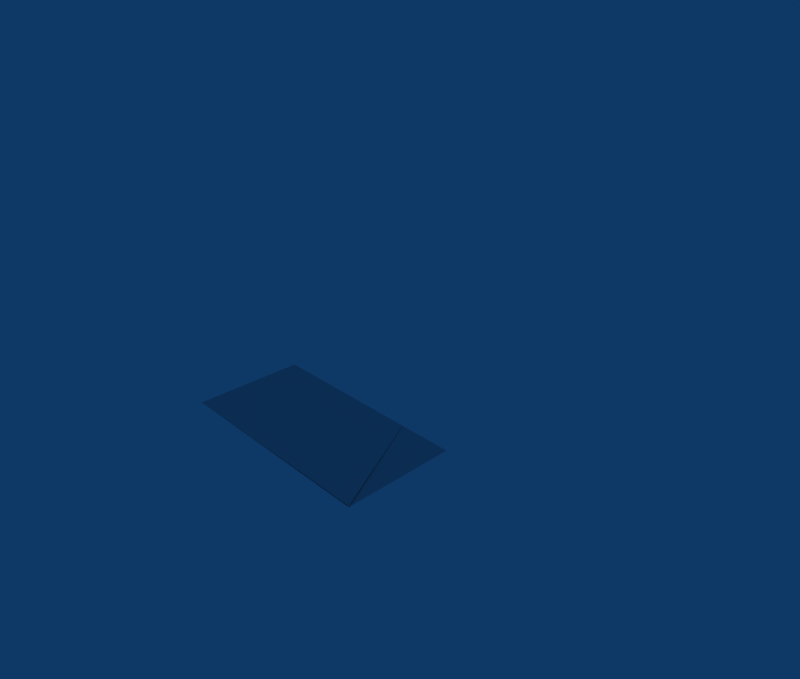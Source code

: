# Source: makeTriTransData.blend  (saved by Blender 2.49.2; exported with 4.5.12 LTS)
import bpy
from mathutils import Matrix  # noqa: F401  (used for matrix-valued properties, if any)

bpy.ops.wm.read_factory_settings(use_empty=True)
scene = bpy.context.scene
scene.name = 'Scene'

# ---- collections
col_collection_1 = bpy.data.collections.new('Collection 1'); scene.collection.children.link(col_collection_1)
col_collection_1.hide_render = True
col_collection_1.hide_viewport = True
col_collection_2 = bpy.data.collections.new('Collection 2'); scene.collection.children.link(col_collection_2)
col_collection_2.hide_render = True
col_collection_2.hide_viewport = True
col_collection_3 = bpy.data.collections.new('Collection 3'); scene.collection.children.link(col_collection_3)
col_collection_3.hide_render = True
col_collection_3.hide_viewport = True
col_collection_4 = bpy.data.collections.new('Collection 4'); scene.collection.children.link(col_collection_4)
col_collection_4.hide_render = True
col_collection_4.hide_viewport = True
col_collection_5 = bpy.data.collections.new('Collection 5'); scene.collection.children.link(col_collection_5)
col_collection_5.hide_render = True
col_collection_5.hide_viewport = True
col_collection_6 = bpy.data.collections.new('Collection 6'); scene.collection.children.link(col_collection_6)
col_collection_7 = bpy.data.collections.new('Collection 7'); scene.collection.children.link(col_collection_7)
col_collection_7.hide_render = True
col_collection_7.hide_viewport = True

# ---- materials (node trees are filled in below, after node groups)
mat_material = bpy.data.materials.new('Material')
mat_material.alpha_threshold = 0.0
mat_material.roughness = 0.5
mat_material.line_color = (0.0, 0.0, 0.0, 1.0)

# ---- material node trees

# ---- world
world_world = bpy.data.worlds.new('World'); scene.world = world_world
world_world.color = (0.05656, 0.2208, 0.4)
world_world.use_sun_shadow = False
world_world.sun_shadow_jitter_overblur = 0.0
world_world.cycles.sampling_method = 'MANUAL'
world_world.cycles.sample_map_resolution = 256

# ---- cameras
cam_camera_001 = bpy.data.cameras.new('Camera.001')
cam_camera_001.passepartout_alpha = 0.2
cam_camera_001.clip_end = 100.0
cam_camera_001.lens = 35.0
cam_camera_001.ortho_scale = 7.314
cam_camera_001.show_passepartout = False
cam_camera_001.show_safe_areas = True
cam_camera_001.dof.focus_distance = 0.0
cam_camera_001.dof.aperture_fstop = 128.0
cam_camera_002 = bpy.data.cameras.new('Camera.002')
cam_camera_002.passepartout_alpha = 0.2
cam_camera_002.clip_end = 100.0
cam_camera_002.lens = 35.0
cam_camera_002.ortho_scale = 7.314
cam_camera_002.show_passepartout = False
cam_camera_002.show_safe_areas = True
cam_camera_002.dof.focus_distance = 0.0
cam_camera_002.dof.aperture_fstop = 128.0
cam_camera_003 = bpy.data.cameras.new('Camera.003')
cam_camera_003.passepartout_alpha = 0.2
cam_camera_003.clip_end = 100.0
cam_camera_003.lens = 35.0
cam_camera_003.ortho_scale = 7.314
cam_camera_003.show_passepartout = False
cam_camera_003.show_safe_areas = True
cam_camera_003.dof.focus_distance = 0.0
cam_camera_003.dof.aperture_fstop = 128.0
cam_camera = bpy.data.cameras.new('Camera')
cam_camera.passepartout_alpha = 0.2
cam_camera.clip_end = 100.0
cam_camera.lens = 35.0
cam_camera.ortho_scale = 7.314
cam_camera.show_passepartout = False
cam_camera.show_safe_areas = True
cam_camera.dof.focus_distance = 0.0
cam_camera.dof.aperture_fstop = 128.0
cam_camera_004 = bpy.data.cameras.new('Camera.004')
cam_camera_004.passepartout_alpha = 0.2
cam_camera_004.clip_end = 100.0
cam_camera_004.lens = 35.0
cam_camera_004.ortho_scale = 7.314
cam_camera_004.show_passepartout = False
cam_camera_004.show_safe_areas = True
cam_camera_004.dof.focus_distance = 0.0
cam_camera_004.dof.aperture_fstop = 128.0
cam_camera_005 = bpy.data.cameras.new('Camera.005')
cam_camera_005.passepartout_alpha = 0.2
cam_camera_005.clip_end = 100.0
cam_camera_005.lens = 35.0
cam_camera_005.ortho_scale = 7.314
cam_camera_005.show_passepartout = False
cam_camera_005.show_safe_areas = True
cam_camera_005.dof.focus_distance = 0.0
cam_camera_005.dof.aperture_fstop = 128.0
cam_camera_006 = bpy.data.cameras.new('Camera.006')
cam_camera_006.passepartout_alpha = 0.2
cam_camera_006.clip_end = 100.0
cam_camera_006.lens = 35.0
cam_camera_006.ortho_scale = 7.314
cam_camera_006.show_passepartout = False
cam_camera_006.show_safe_areas = True
cam_camera_006.dof.focus_distance = 0.0
cam_camera_006.dof.aperture_fstop = 128.0

# ---- meshes
me_plane = bpy.data.meshes.new('Plane')
me_plane.from_pydata([(0.0, 21.0, 0.0), (0.0, -1.0, 0.0), (2.0, -1.0, 0.0), (2.0, 21.0, 0.0), (6.0, 21.0, 0.0), (6.0, -1.0, 0.0), (4.0, -1.0, 0.0), (4.0, 21.0, 0.0), (8.0, 21.0, 0.0), (8.0, -1.0, 0.0), (10.0, -1.0, 0.0), (10.0, 21.0, 0.0), (-2.0, 21.0, 0.0), (-2.0, -1.0, 0.0), (-4.0, -1.0, 0.0), (-4.0, 21.0, 0.0), (-8.0, 21.0, 0.0), (-8.0, -1.0, 0.0), (-6.0, -1.0, 0.0), (-6.0, 21.0, 0.0), (-10.0, 21.0, 0.0), (-10.0, -1.0, 0.0), (-12.0, -1.0, 0.0), (-12.0, 21.0, 0.0), (10.0, 21.0, 0.0), (-12.0, 21.0, 0.0), (-12.0, 19.0, 0.0), (10.0, 19.0, 0.0), (10.0, 15.0, 0.0), (-12.0, 15.0, 0.0), (-12.0, 17.0, 0.0), (10.0, 17.0, 0.0), (10.0, 13.0, 0.0), (-12.0, 13.0, 0.0), (-12.0, 11.0, 0.0), (10.0, 11.0, 0.0), (10.0, -1.0, 0.0), (-12.0, -1.0, 0.0), (-12.0, 1.0, 0.0), (10.0, 1.0, 0.0), (10.0, 5.0, 0.0), (-12.0, 5.0, 0.0), (-12.0, 3.0, 0.0), (10.0, 3.0, 0.0), (10.0, 7.0, 0.0), (-12.0, 7.0, 0.0), (-12.0, 9.0, 0.0), (10.0, 9.0, 0.0)], [(0, 1), (2, 3), (5, 4), (7, 6), (9, 8), (11, 10), (12, 13), (15, 14), (17, 16), (19, 18), (20, 21), (22, 23), (24, 25), (26, 27), (29, 28), (30, 31), (33, 32), (34, 35), (37, 36), (39, 38), (40, 41), (43, 42), (45, 44), (46, 47)], [])
me_plane.use_remesh_preserve_volume = False
me_plane.use_remesh_preserve_attributes = False
me_plane.use_mirror_vertex_groups = False
me_plane.update()
me_cube = bpy.data.meshes.new('Cube')
me_cube.from_pydata([(0.5, 1.0, 0.0), (1.0, -1.0, 0.0), (-1.0, -1.0, 0.0)], [], [(0, 1, 2)])
me_cube.materials.append(mat_material)
me_cube.use_remesh_preserve_volume = False
me_cube.use_remesh_preserve_attributes = False
me_cube.use_mirror_vertex_groups = False
me_cube.update()
me_cube_003 = bpy.data.meshes.new('Cube.003')
me_cube_003.from_pydata([(0.5, 1.0, 0.0), (1.0, -1.0, 0.0), (-1.0, -1.0, 0.0)], [], [(0, 1, 2)])
me_cube_003.materials.append(mat_material)
me_cube_003.use_remesh_preserve_volume = False
me_cube_003.use_remesh_preserve_attributes = False
me_cube_003.use_mirror_vertex_groups = False
me_cube_003.update()
me_plane_001 = bpy.data.meshes.new('Plane.001')
me_plane_001.from_pydata([(0.0, 21.0, 0.0), (0.0, -1.0, 0.0), (2.0, -1.0, 0.0), (2.0, 21.0, 0.0), (6.0, 21.0, 0.0), (6.0, -1.0, 0.0), (4.0, -1.0, 0.0), (4.0, 21.0, 0.0), (8.0, 21.0, 0.0), (8.0, -1.0, 0.0), (10.0, -1.0, 0.0), (10.0, 21.0, 0.0), (-2.0, 21.0, 0.0), (-2.0, -1.0, 0.0), (-4.0, -1.0, 0.0), (-4.0, 21.0, 0.0), (-8.0, 21.0, 0.0), (-8.0, -1.0, 0.0), (-6.0, -1.0, 0.0), (-6.0, 21.0, 0.0), (-10.0, 21.0, 0.0), (-10.0, -1.0, 0.0), (-12.0, -1.0, 0.0), (-12.0, 21.0, 0.0), (10.0, 21.0, 0.0), (-12.0, 21.0, 0.0), (-12.0, 19.0, 0.0), (10.0, 19.0, 0.0), (10.0, 15.0, 0.0), (-12.0, 15.0, 0.0), (-12.0, 17.0, 0.0), (10.0, 17.0, 0.0), (10.0, 13.0, 0.0), (-12.0, 13.0, 0.0), (-12.0, 11.0, 0.0), (10.0, 11.0, 0.0), (10.0, -1.0, 0.0), (-12.0, -1.0, 0.0), (-12.0, 1.0, 0.0), (10.0, 1.0, 0.0), (10.0, 5.0, 0.0), (-12.0, 5.0, 0.0), (-12.0, 3.0, 0.0), (10.0, 3.0, 0.0), (10.0, 7.0, 0.0), (-12.0, 7.0, 0.0), (-12.0, 9.0, 0.0), (10.0, 9.0, 0.0)], [(0, 1), (2, 3), (5, 4), (7, 6), (9, 8), (11, 10), (12, 13), (15, 14), (17, 16), (19, 18), (20, 21), (22, 23), (24, 25), (26, 27), (29, 28), (30, 31), (33, 32), (34, 35), (37, 36), (39, 38), (40, 41), (43, 42), (45, 44), (46, 47)], [])
me_plane_001.use_remesh_preserve_volume = False
me_plane_001.use_remesh_preserve_attributes = False
me_plane_001.use_mirror_vertex_groups = False
me_plane_001.update()
me_cube_004 = bpy.data.meshes.new('Cube.004')
me_cube_004.from_pydata([(0.5, 1.0, 0.0), (1.0, -1.0, 0.0), (-1.0, -1.0, 0.0)], [], [(0, 1, 2)])
me_cube_004.materials.append(mat_material)
me_cube_004.use_remesh_preserve_volume = False
me_cube_004.use_remesh_preserve_attributes = False
me_cube_004.use_mirror_vertex_groups = False
me_cube_004.update()
me_plane_002 = bpy.data.meshes.new('Plane.002')
me_plane_002.from_pydata([(0.0, 21.0, 0.0), (0.0, -1.0, 0.0), (2.0, -1.0, 0.0), (2.0, 21.0, 0.0), (6.0, 21.0, 0.0), (6.0, -1.0, 0.0), (4.0, -1.0, 0.0), (4.0, 21.0, 0.0), (8.0, 21.0, 0.0), (8.0, -1.0, 0.0), (10.0, -1.0, 0.0), (10.0, 21.0, 0.0), (-2.0, 21.0, 0.0), (-2.0, -1.0, 0.0), (-4.0, -1.0, 0.0), (-4.0, 21.0, 0.0), (-8.0, 21.0, 0.0), (-8.0, -1.0, 0.0), (-6.0, -1.0, 0.0), (-6.0, 21.0, 0.0), (-10.0, 21.0, 0.0), (-10.0, -1.0, 0.0), (-12.0, -1.0, 0.0), (-12.0, 21.0, 0.0), (10.0, 21.0, 0.0), (-12.0, 21.0, 0.0), (-12.0, 19.0, 0.0), (10.0, 19.0, 0.0), (10.0, 15.0, 0.0), (-12.0, 15.0, 0.0), (-12.0, 17.0, 0.0), (10.0, 17.0, 0.0), (10.0, 13.0, 0.0), (-12.0, 13.0, 0.0), (-12.0, 11.0, 0.0), (10.0, 11.0, 0.0), (10.0, -1.0, 0.0), (-12.0, -1.0, 0.0), (-12.0, 1.0, 0.0), (10.0, 1.0, 0.0), (10.0, 5.0, 0.0), (-12.0, 5.0, 0.0), (-12.0, 3.0, 0.0), (10.0, 3.0, 0.0), (10.0, 7.0, 0.0), (-12.0, 7.0, 0.0), (-12.0, 9.0, 0.0), (10.0, 9.0, 0.0)], [(0, 1), (2, 3), (5, 4), (7, 6), (9, 8), (11, 10), (12, 13), (15, 14), (17, 16), (19, 18), (20, 21), (22, 23), (24, 25), (26, 27), (29, 28), (30, 31), (33, 32), (34, 35), (37, 36), (39, 38), (40, 41), (43, 42), (45, 44), (46, 47)], [])
me_plane_002.use_remesh_preserve_volume = False
me_plane_002.use_remesh_preserve_attributes = False
me_plane_002.use_mirror_vertex_groups = False
me_plane_002.update()
me_plane_003 = bpy.data.meshes.new('Plane.003')
me_plane_003.from_pydata([(0.0, 21.0, 0.0), (0.0, -1.0, 0.0), (2.0, -1.0, 0.0), (2.0, 21.0, 0.0), (6.0, 21.0, 0.0), (6.0, -1.0, 0.0), (4.0, -1.0, 0.0), (4.0, 21.0, 0.0), (8.0, 21.0, 0.0), (8.0, -1.0, 0.0), (10.0, -1.0, 0.0), (10.0, 21.0, 0.0), (-2.0, 21.0, 0.0), (-2.0, -1.0, 0.0), (-4.0, -1.0, 0.0), (-4.0, 21.0, 0.0), (-8.0, 21.0, 0.0), (-8.0, -1.0, 0.0), (-6.0, -1.0, 0.0), (-6.0, 21.0, 0.0), (-10.0, 21.0, 0.0), (-10.0, -1.0, 0.0), (-12.0, -1.0, 0.0), (-12.0, 21.0, 0.0), (10.0, 21.0, 0.0), (-12.0, 21.0, 0.0), (-12.0, 19.0, 0.0), (10.0, 19.0, 0.0), (10.0, 15.0, 0.0), (-12.0, 15.0, 0.0), (-12.0, 17.0, 0.0), (10.0, 17.0, 0.0), (10.0, 13.0, 0.0), (-12.0, 13.0, 0.0), (-12.0, 11.0, 0.0), (10.0, 11.0, 0.0), (10.0, -1.0, 0.0), (-12.0, -1.0, 0.0), (-12.0, 1.0, 0.0), (10.0, 1.0, 0.0), (10.0, 5.0, 0.0), (-12.0, 5.0, 0.0), (-12.0, 3.0, 0.0), (10.0, 3.0, 0.0), (10.0, 7.0, 0.0), (-12.0, 7.0, 0.0), (-12.0, 9.0, 0.0), (10.0, 9.0, 0.0)], [(0, 1), (2, 3), (5, 4), (7, 6), (9, 8), (11, 10), (12, 13), (15, 14), (17, 16), (19, 18), (20, 21), (22, 23), (24, 25), (26, 27), (29, 28), (30, 31), (33, 32), (34, 35), (37, 36), (39, 38), (40, 41), (43, 42), (45, 44), (46, 47)], [])
me_plane_003.use_remesh_preserve_volume = False
me_plane_003.use_remesh_preserve_attributes = False
me_plane_003.use_mirror_vertex_groups = False
me_plane_003.update()
me_cube_001 = bpy.data.meshes.new('Cube.001')
me_cube_001.from_pydata([(0.5, 1.0, 0.0), (1.0, -1.0, 0.0), (-1.0, -1.0, 0.0)], [], [(0, 1, 2)])
me_cube_001.materials.append(mat_material)
me_cube_001.use_remesh_preserve_volume = False
me_cube_001.use_remesh_preserve_attributes = False
me_cube_001.use_mirror_vertex_groups = False
me_cube_001.update()
me_cube_002 = bpy.data.meshes.new('Cube.002')
me_cube_002.from_pydata([(0.5, 1.0, 0.0), (1.0, -1.0, 0.0), (-1.0, -1.0, 0.0)], [], [(0, 1, 2)])
me_cube_002.materials.append(mat_material)
me_cube_002.use_remesh_preserve_volume = False
me_cube_002.use_remesh_preserve_attributes = False
me_cube_002.use_mirror_vertex_groups = False
me_cube_002.update()
me_plane_004 = bpy.data.meshes.new('Plane.004')
me_plane_004.from_pydata([(0.0, 21.0, 0.0), (0.0, -1.0, 0.0), (2.0, -1.0, 0.0), (2.0, 21.0, 0.0), (6.0, 21.0, 0.0), (6.0, -1.0, 0.0), (4.0, -1.0, 0.0), (4.0, 21.0, 0.0), (8.0, 21.0, 0.0), (8.0, -1.0, 0.0), (10.0, -1.0, 0.0), (10.0, 21.0, 0.0), (-2.0, 21.0, 0.0), (-2.0, -1.0, 0.0), (-4.0, -1.0, 0.0), (-4.0, 21.0, 0.0), (-8.0, 21.0, 0.0), (-8.0, -1.0, 0.0), (-6.0, -1.0, 0.0), (-6.0, 21.0, 0.0), (-10.0, 21.0, 0.0), (-10.0, -1.0, 0.0), (-12.0, -1.0, 0.0), (-12.0, 21.0, 0.0), (10.0, 21.0, 0.0), (-12.0, 21.0, 0.0), (-12.0, 19.0, 0.0), (10.0, 19.0, 0.0), (10.0, 15.0, 0.0), (-12.0, 15.0, 0.0), (-12.0, 17.0, 0.0), (10.0, 17.0, 0.0), (10.0, 13.0, 0.0), (-12.0, 13.0, 0.0), (-12.0, 11.0, 0.0), (10.0, 11.0, 0.0), (10.0, -1.0, 0.0), (-12.0, -1.0, 0.0), (-12.0, 1.0, 0.0), (10.0, 1.0, 0.0), (10.0, 5.0, 0.0), (-12.0, 5.0, 0.0), (-12.0, 3.0, 0.0), (10.0, 3.0, 0.0), (10.0, 7.0, 0.0), (-12.0, 7.0, 0.0), (-12.0, 9.0, 0.0), (10.0, 9.0, 0.0)], [(0, 1), (2, 3), (5, 4), (7, 6), (9, 8), (11, 10), (12, 13), (15, 14), (17, 16), (19, 18), (20, 21), (22, 23), (24, 25), (26, 27), (29, 28), (30, 31), (33, 32), (34, 35), (37, 36), (39, 38), (40, 41), (43, 42), (45, 44), (46, 47)], [])
me_plane_004.use_remesh_preserve_volume = False
me_plane_004.use_remesh_preserve_attributes = False
me_plane_004.use_mirror_vertex_groups = False
me_plane_004.update()
me_cube_007 = bpy.data.meshes.new('Cube.007')
me_cube_007.from_pydata([(6.555, 7.89, 0.2795), (6.555, 5.89, 0.2795), (4.555, 5.89, 0.2795), (4.555, 7.89, 0.2795), (6.555, 7.89, 2.28), (6.555, 5.89, 2.28), (4.555, 5.89, 2.28), (4.555, 7.89, 2.28)], [(1, 2), (0, 1), (0, 3), (2, 3), (4, 5), (5, 6), (6, 7), (4, 7), (1, 5), (0, 4), (2, 6), (3, 7)], [])
me_cube_007.use_remesh_preserve_volume = False
me_cube_007.use_remesh_preserve_attributes = False
me_cube_007.use_mirror_vertex_groups = False
me_cube_007.update()
me_plane_007 = bpy.data.meshes.new('Plane.007')
me_plane_007.from_pydata([(0.0, 21.0, 0.0), (0.0, -1.0, 0.0), (2.0, -1.0, 0.0), (2.0, 21.0, 0.0), (6.0, 21.0, 0.0), (6.0, -1.0, 0.0), (4.0, -1.0, 0.0), (4.0, 21.0, 0.0), (8.0, 21.0, 0.0), (8.0, -1.0, 0.0), (10.0, -1.0, 0.0), (10.0, 21.0, 0.0), (-2.0, 21.0, 0.0), (-2.0, -1.0, 0.0), (-4.0, -1.0, 0.0), (-4.0, 21.0, 0.0), (-8.0, 21.0, 0.0), (-8.0, -1.0, 0.0), (-6.0, -1.0, 0.0), (-6.0, 21.0, 0.0), (-10.0, 21.0, 0.0), (-10.0, -1.0, 0.0), (-12.0, -1.0, 0.0), (-12.0, 21.0, 0.0), (10.0, 21.0, 0.0), (-12.0, 21.0, 0.0), (-12.0, 19.0, 0.0), (10.0, 19.0, 0.0), (10.0, 15.0, 0.0), (-12.0, 15.0, 0.0), (-12.0, 17.0, 0.0), (10.0, 17.0, 0.0), (10.0, 13.0, 0.0), (-12.0, 13.0, 0.0), (-12.0, 11.0, 0.0), (10.0, 11.0, 0.0), (10.0, -1.0, 0.0), (-12.0, -1.0, 0.0), (-12.0, 1.0, 0.0), (10.0, 1.0, 0.0), (10.0, 5.0, 0.0), (-12.0, 5.0, 0.0), (-12.0, 3.0, 0.0), (10.0, 3.0, 0.0), (10.0, 7.0, 0.0), (-12.0, 7.0, 0.0), (-12.0, 9.0, 0.0), (10.0, 9.0, 0.0)], [(0, 1), (2, 3), (5, 4), (7, 6), (9, 8), (11, 10), (12, 13), (15, 14), (17, 16), (19, 18), (20, 21), (22, 23), (24, 25), (26, 27), (29, 28), (30, 31), (33, 32), (34, 35), (37, 36), (39, 38), (40, 41), (43, 42), (45, 44), (46, 47)], [])
me_plane_007.use_remesh_preserve_volume = False
me_plane_007.use_remesh_preserve_attributes = False
me_plane_007.use_mirror_vertex_groups = False
me_plane_007.update()
me_cube_005 = bpy.data.meshes.new('Cube.005')
me_cube_005.from_pydata([(0.5, 1.0, 0.0), (1.0, -1.0, 0.0), (-1.0, -1.0, 0.0)], [], [(0, 1, 2)])
me_cube_005.materials.append(mat_material)
me_cube_005.use_remesh_preserve_volume = False
me_cube_005.use_remesh_preserve_attributes = False
me_cube_005.use_mirror_vertex_groups = False
me_cube_005.update()
me_plane_006 = bpy.data.meshes.new('Plane.006')
me_plane_006.from_pydata([(7.846, 17.25, 2.141), (7.846, 15.25, 2.141), (5.846, 15.25, 2.141), (5.846, 17.25, 2.141), (6.846, 16.25, 2.144), (6.846, 16.25, 2.144), (7.846, 17.25, 2.141)], [(5, 6)], [(0, 3, 2, 1)])
me_plane_006.use_remesh_preserve_volume = False
me_plane_006.use_remesh_preserve_attributes = False
me_plane_006.use_mirror_vertex_groups = False
me_plane_006.update()
me_plane_009 = bpy.data.meshes.new('Plane.009')
me_plane_009.from_pydata([(7.846, 17.25, 2.141), (7.846, 15.25, 2.141), (5.846, 15.25, 2.141), (5.846, 17.25, 2.141)], [], [(0, 3, 2, 1)])
me_plane_009.use_remesh_preserve_volume = False
me_plane_009.use_remesh_preserve_attributes = False
me_plane_009.use_mirror_vertex_groups = False
me_plane_009.update()
me_cube_006 = bpy.data.meshes.new('Cube.006')
me_cube_006.from_pydata([(0.5, 1.0, 0.0), (1.0, -1.0, 0.0), (-1.0, -1.0, 0.0)], [], [(0, 1, 2)])
me_cube_006.materials.append(mat_material)
me_cube_006.use_remesh_preserve_volume = False
me_cube_006.use_remesh_preserve_attributes = False
me_cube_006.use_mirror_vertex_groups = False
me_cube_006.update()
me_plane_008 = bpy.data.meshes.new('Plane.008')
me_plane_008.from_pydata([(0.0, 21.0, 0.0), (0.0, -1.0, 0.0), (2.0, -1.0, 0.0), (2.0, 21.0, 0.0), (6.0, 21.0, 0.0), (6.0, -1.0, 0.0), (4.0, -1.0, 0.0), (4.0, 21.0, 0.0), (8.0, 21.0, 0.0), (8.0, -1.0, 0.0), (10.0, -1.0, 0.0), (10.0, 21.0, 0.0), (-2.0, 21.0, 0.0), (-2.0, -1.0, 0.0), (-4.0, -1.0, 0.0), (-4.0, 21.0, 0.0), (-8.0, 21.0, 0.0), (-8.0, -1.0, 0.0), (-6.0, -1.0, 0.0), (-6.0, 21.0, 0.0), (-10.0, 21.0, 0.0), (-10.0, -1.0, 0.0), (-12.0, -1.0, 0.0), (-12.0, 21.0, 0.0), (10.0, 21.0, 0.0), (-12.0, 21.0, 0.0), (-12.0, 19.0, 0.0), (10.0, 19.0, 0.0), (10.0, 15.0, 0.0), (-12.0, 15.0, 0.0), (-12.0, 17.0, 0.0), (10.0, 17.0, 0.0), (10.0, 13.0, 0.0), (-12.0, 13.0, 0.0), (-12.0, 11.0, 0.0), (10.0, 11.0, 0.0), (10.0, -1.0, 0.0), (-12.0, -1.0, 0.0), (-12.0, 1.0, 0.0), (10.0, 1.0, 0.0), (10.0, 5.0, 0.0), (-12.0, 5.0, 0.0), (-12.0, 3.0, 0.0), (10.0, 3.0, 0.0), (10.0, 7.0, 0.0), (-12.0, 7.0, 0.0), (-12.0, 9.0, 0.0), (10.0, 9.0, 0.0)], [(0, 1), (2, 3), (5, 4), (7, 6), (9, 8), (11, 10), (12, 13), (15, 14), (17, 16), (19, 18), (20, 21), (22, 23), (24, 25), (26, 27), (29, 28), (30, 31), (33, 32), (34, 35), (37, 36), (39, 38), (40, 41), (43, 42), (45, 44), (46, 47)], [])
me_plane_008.use_remesh_preserve_volume = False
me_plane_008.use_remesh_preserve_attributes = False
me_plane_008.use_mirror_vertex_groups = False
me_plane_008.update()

# ---- objects
ob_camera = bpy.data.objects.new('Camera', cam_camera_001)
ob_grid = bpy.data.objects.new('grid', me_plane)
ob_axises = bpy.data.objects.new('axises', None)
ob_triangle = bpy.data.objects.new('triangle', me_cube)
ob_triangle_003 = bpy.data.objects.new('triangle.003', me_cube_003)
ob_axises_001 = bpy.data.objects.new('axises.001', None)
ob_grid_001 = bpy.data.objects.new('grid.001', me_plane_001)
ob_camera_001 = bpy.data.objects.new('Camera.001', cam_camera_002)
ob_triangle_001 = bpy.data.objects.new('triangle.001', me_cube_004)
ob_camera_002 = bpy.data.objects.new('Camera.002', cam_camera_003)
ob_grid_002 = bpy.data.objects.new('grid.002', me_plane_002)
ob_axises_002 = bpy.data.objects.new('axises.002', None)
ob_camera_003 = bpy.data.objects.new('Camera.003', cam_camera)
ob_grid_003 = bpy.data.objects.new('grid.003', me_plane_003)
ob_axises_003 = bpy.data.objects.new('axises.003', None)
ob_triangle_002 = bpy.data.objects.new('triangle.002', me_cube_001)
ob_triangle_004 = bpy.data.objects.new('triangle.004', me_cube_002)
ob_axises_004 = bpy.data.objects.new('axises.004', None)
ob_grid_004 = bpy.data.objects.new('grid.004', me_plane_004)
ob_camera_004 = bpy.data.objects.new('Camera.004', cam_camera_004)
ob_cube = bpy.data.objects.new('Cube', me_cube_007)
ob_camera_005 = bpy.data.objects.new('Camera.005', cam_camera_005)
ob_grid_005 = bpy.data.objects.new('grid.005', me_plane_007)
ob_axises_005 = bpy.data.objects.new('axises.005', None)
ob_triangle_005 = bpy.data.objects.new('triangle.005', me_cube_005)
ob_plane_001 = bpy.data.objects.new('Plane.001', me_plane_006)
ob_plane = bpy.data.objects.new('Plane', me_plane_009)
ob_triangle_006 = bpy.data.objects.new('triangle.006', me_cube_006)
ob_axises_006 = bpy.data.objects.new('axises.006', None)
ob_grid_006 = bpy.data.objects.new('grid.006', me_plane_008)
ob_camera_006 = bpy.data.objects.new('Camera.006', cam_camera_006)

# ---- transforms, parenting, visibility, modifiers, constraints
ob_camera.location = (8.949, -6.449, 7.014)
ob_camera.rotation_euler = (1.109, 0.01082, 0.8149)
ob_camera.lock_rotations_4d = False
ob_camera.empty_display_type = 'ARROWS'
ob_camera.color = (0.0, 0.0, 0.0, 0.0)
ob_camera.display_type = 'WIRE'
ob_camera.lineart.crease_threshold = 0.0
ob_grid.location = (1.0, -10.0, 0.0)
ob_grid.lock_rotations_4d = False
ob_grid.empty_display_type = 'ARROWS'
ob_grid.lineart.crease_threshold = 0.0
ob_axises.location = (0.0, 0.0, 0.0)
ob_axises.scale = (4.73, 4.73, 4.73)
ob_axises.lock_rotations_4d = False
ob_axises.empty_display_type = 'ARROWS'
ob_axises.empty_image_offset = (0.0, 0.0)
ob_axises.lineart.crease_threshold = 0.0
ob_triangle.location = (0.0, 0.0, 0.0)
ob_triangle.scale = (2.0, 1.0, 0.0)
ob_triangle.lock_rotations_4d = False
ob_triangle.empty_display_type = 'ARROWS'
ob_triangle.color = (0.0, 0.0, 0.0, 1.0)
ob_triangle.lineart.crease_threshold = 0.0
ob_triangle_003.location = (0.6222, 1.726, 1.279)
ob_triangle_003.rotation_euler = (0.1301, -0.6271, 0.6537)
ob_triangle_003.scale = (2.0, 1.0, 0.0)
ob_triangle_003.lock_rotations_4d = False
ob_triangle_003.empty_display_type = 'ARROWS'
ob_triangle_003.color = (0.0, 0.0, 0.0, 1.0)
ob_triangle_003.lineart.crease_threshold = 0.0
ob_axises_001.location = (0.0, 0.0, 0.0)
ob_axises_001.scale = (4.73, 4.73, 4.73)
ob_axises_001.lock_rotations_4d = False
ob_axises_001.empty_display_type = 'ARROWS'
ob_axises_001.empty_image_offset = (0.0, 0.0)
ob_axises_001.lineart.crease_threshold = 0.0
ob_grid_001.location = (1.0, -10.0, 0.0)
ob_grid_001.lock_rotations_4d = False
ob_grid_001.empty_display_type = 'ARROWS'
ob_grid_001.lineart.crease_threshold = 0.0
ob_camera_001.location = (8.949, -6.449, 7.014)
ob_camera_001.rotation_euler = (1.109, 0.01082, 0.8149)
ob_camera_001.lock_rotations_4d = False
ob_camera_001.empty_display_type = 'ARROWS'
ob_camera_001.color = (0.0, 0.0, 0.0, 0.0)
ob_camera_001.display_type = 'WIRE'
ob_camera_001.lineart.crease_threshold = 0.0
ob_triangle_001.location = (2.307, 3.525, 3.021)
ob_triangle_001.rotation_euler = (0.1301, -0.6271, 0.6537)
ob_triangle_001.scale = (2.0, 1.0, 0.0)
ob_triangle_001.lock_rotations_4d = False
ob_triangle_001.empty_display_type = 'ARROWS'
ob_triangle_001.color = (0.0, 0.0, 0.0, 1.0)
ob_triangle_001.lineart.crease_threshold = 0.0
ob_camera_002.location = (8.949, -6.449, 7.014)
ob_camera_002.rotation_euler = (1.109, 0.01082, 0.8149)
ob_camera_002.lock_rotations_4d = False
ob_camera_002.empty_display_type = 'ARROWS'
ob_camera_002.color = (0.0, 0.0, 0.0, 0.0)
ob_camera_002.display_type = 'WIRE'
ob_camera_002.lineart.crease_threshold = 0.0
ob_grid_002.location = (1.0, -10.0, 0.0)
ob_grid_002.lock_rotations_4d = False
ob_grid_002.empty_display_type = 'ARROWS'
ob_grid_002.lineart.crease_threshold = 0.0
ob_axises_002.location = (0.0, 0.0, 0.0)
ob_axises_002.scale = (4.73, 4.73, 4.73)
ob_axises_002.lock_rotations_4d = False
ob_axises_002.empty_display_type = 'ARROWS'
ob_axises_002.empty_image_offset = (0.0, 0.0)
ob_axises_002.lineart.crease_threshold = 0.0
ob_camera_003.location = (8.949, -6.449, 7.014)
ob_camera_003.rotation_euler = (1.109, 0.01082, 0.8149)
ob_camera_003.lock_rotations_4d = False
ob_camera_003.empty_display_type = 'ARROWS'
ob_camera_003.color = (0.0, 0.0, 0.0, 0.0)
ob_camera_003.display_type = 'WIRE'
ob_camera_003.lineart.crease_threshold = 0.0
ob_grid_003.location = (1.0, -10.0, 0.0)
ob_grid_003.lock_rotations_4d = False
ob_grid_003.empty_display_type = 'ARROWS'
ob_grid_003.lineart.crease_threshold = 0.0
ob_axises_003.location = (0.0, 0.0, 0.0)
ob_axises_003.scale = (4.73, 4.73, 4.73)
ob_axises_003.lock_rotations_4d = False
ob_axises_003.empty_display_type = 'ARROWS'
ob_axises_003.empty_image_offset = (0.0, 0.0)
ob_axises_003.lineart.crease_threshold = 0.0
ob_triangle_002.location = (2.0, 0.9917, 0.1359)
ob_triangle_002.rotation_euler = (0.1301, -0.00308, 5.255e-05)
ob_triangle_002.scale = (2.0, 1.0, 0.0)
ob_triangle_002.lock_rotations_4d = False
ob_triangle_002.empty_display_type = 'ARROWS'
ob_triangle_002.color = (0.0, 0.0, 0.0, 1.0)
ob_triangle_002.lineart.crease_threshold = 0.0
ob_triangle_004.location = (2.0, 1.001, 0.002702)
ob_triangle_004.rotation_euler = (-0.003388, -0.003045, 0.0004621)
ob_triangle_004.scale = (2.0, 1.0, 0.0)
ob_triangle_004.lock_rotations_4d = False
ob_triangle_004.empty_display_type = 'ARROWS'
ob_triangle_004.color = (0.0, 0.0, 0.0, 1.0)
ob_triangle_004.lineart.crease_threshold = 0.0
ob_axises_004.location = (0.0, 0.0, 0.0)
ob_axises_004.scale = (4.73, 4.73, 4.73)
ob_axises_004.lock_rotations_4d = False
ob_axises_004.empty_display_type = 'ARROWS'
ob_axises_004.empty_image_offset = (0.0, 0.0)
ob_axises_004.lineart.crease_threshold = 0.0
ob_grid_004.location = (1.0, -10.0, 0.0)
ob_grid_004.lock_rotations_4d = False
ob_grid_004.empty_display_type = 'ARROWS'
ob_grid_004.lineart.crease_threshold = 0.0
ob_camera_004.location = (8.949, -6.449, 7.014)
ob_camera_004.rotation_euler = (1.109, 0.01082, 0.8149)
ob_camera_004.lock_rotations_4d = False
ob_camera_004.empty_display_type = 'ARROWS'
ob_camera_004.color = (0.0, 0.0, 0.0, 0.0)
ob_camera_004.display_type = 'WIRE'
ob_camera_004.lineart.crease_threshold = 0.0
ob_cube.location = (-12.44, -15.43, -2.866)
ob_cube.scale = (2.24, 2.24, 2.24)
ob_cube.lock_rotations_4d = False
ob_cube.empty_display_type = 'ARROWS'
ob_cube.lineart.crease_threshold = 0.0
ob_camera_005.location = (8.949, -6.449, 7.014)
ob_camera_005.rotation_euler = (1.109, 0.01082, 0.8149)
ob_camera_005.lock_rotations_4d = False
ob_camera_005.empty_display_type = 'ARROWS'
ob_camera_005.color = (0.0, 0.0, 0.0, 0.0)
ob_camera_005.display_type = 'WIRE'
ob_camera_005.lineart.crease_threshold = 0.0
ob_grid_005.location = (1.0, -10.0, 0.0)
ob_grid_005.lock_rotations_4d = False
ob_grid_005.empty_display_type = 'ARROWS'
ob_grid_005.lineart.crease_threshold = 0.0
ob_axises_005.location = (0.0, 0.0, 0.0)
ob_axises_005.scale = (4.73, 4.73, 4.73)
ob_axises_005.lock_rotations_4d = False
ob_axises_005.empty_display_type = 'ARROWS'
ob_axises_005.empty_image_offset = (0.0, 0.0)
ob_axises_005.lineart.crease_threshold = 0.0
ob_triangle_005.location = (-0.0004613, 0.0009183, 0.002702)
ob_triangle_005.rotation_euler = (-0.003388, -0.003045, 0.0004621)
ob_triangle_005.scale = (2.0, 1.0, 0.0)
ob_triangle_005.lock_rotations_4d = False
ob_triangle_005.empty_display_type = 'ARROWS'
ob_triangle_005.color = (0.0, 0.0, 0.0, 1.0)
ob_triangle_005.lineart.crease_threshold = 0.0
ob_plane_001.location = (-13.69, -16.25, -2.144)
ob_plane_001.scale = (2.0, 1.0, 1.0)
ob_plane_001.lock_rotations_4d = False
ob_plane_001.empty_display_type = 'ARROWS'
ob_plane_001.lineart.crease_threshold = 0.0
ob_plane.location = (-11.69, -15.25, -2.144)
ob_plane.scale = (2.0, 1.0, 1.0)
ob_plane.lock_rotations_4d = False
ob_plane.empty_display_type = 'ARROWS'
ob_plane.lineart.crease_threshold = 0.0
ob_triangle_006.location = (2.0, 1.001, 0.002702)
ob_triangle_006.rotation_euler = (-0.003388, -0.003045, 0.0004621)
ob_triangle_006.scale = (2.0, 1.0, 0.0)
ob_triangle_006.lock_rotations_4d = False
ob_triangle_006.empty_display_type = 'ARROWS'
ob_triangle_006.color = (0.0, 0.0, 0.0, 1.0)
ob_triangle_006.lineart.crease_threshold = 0.0
ob_axises_006.location = (0.0, 0.0, 0.0)
ob_axises_006.scale = (4.73, 4.73, 4.73)
ob_axises_006.lock_rotations_4d = False
ob_axises_006.empty_display_type = 'ARROWS'
ob_axises_006.empty_image_offset = (0.0, 0.0)
ob_axises_006.lineart.crease_threshold = 0.0
ob_grid_006.location = (1.0, -10.0, 0.0)
ob_grid_006.lock_rotations_4d = False
ob_grid_006.empty_display_type = 'ARROWS'
ob_grid_006.lineart.crease_threshold = 0.0
ob_camera_006.location = (8.949, -6.449, 7.014)
ob_camera_006.rotation_euler = (1.109, 0.01082, 0.8149)
ob_camera_006.lock_rotations_4d = False
ob_camera_006.empty_display_type = 'ARROWS'
ob_camera_006.color = (0.0, 0.0, 0.0, 0.0)
ob_camera_006.display_type = 'WIRE'
ob_camera_006.lineart.crease_threshold = 0.0

# ---- collection membership
col_collection_1.objects.link(ob_camera)
col_collection_1.objects.link(ob_grid)
col_collection_1.objects.link(ob_axises)
col_collection_1.objects.link(ob_triangle)
col_collection_2.objects.link(ob_triangle_003)
col_collection_2.objects.link(ob_axises_001)
col_collection_2.objects.link(ob_grid_001)
col_collection_2.objects.link(ob_camera_001)
col_collection_3.objects.link(ob_triangle_001)
col_collection_3.objects.link(ob_camera_002)
col_collection_3.objects.link(ob_grid_002)
col_collection_3.objects.link(ob_axises_002)
col_collection_4.objects.link(ob_camera_003)
col_collection_4.objects.link(ob_grid_003)
col_collection_4.objects.link(ob_axises_003)
col_collection_4.objects.link(ob_triangle_002)
col_collection_5.objects.link(ob_triangle_004)
col_collection_5.objects.link(ob_axises_004)
col_collection_5.objects.link(ob_grid_004)
col_collection_5.objects.link(ob_camera_004)
col_collection_6.objects.link(ob_cube)
col_collection_6.objects.link(ob_camera_005)
col_collection_6.objects.link(ob_grid_005)
col_collection_6.objects.link(ob_axises_005)
col_collection_6.objects.link(ob_triangle_005)
col_collection_6.objects.link(ob_plane_001)
col_collection_7.objects.link(ob_plane)
col_collection_7.objects.link(ob_triangle_006)
col_collection_7.objects.link(ob_axises_006)
col_collection_7.objects.link(ob_grid_006)
col_collection_7.objects.link(ob_camera_006)

# ---- scene / render settings (as saved in the file)
scene.camera = ob_camera
scene.frame_start = 1; scene.frame_end = 250; scene.frame_set(1)
scene.render.engine = 'BLENDER_EEVEE_NEXT'
scene.render.image_settings.color_mode = 'RGB'
scene.render.image_settings.compression = 90
scene.render.resolution_x = 330
scene.render.resolution_y = 280
scene.render.pixel_aspect_x = 100.0
scene.render.pixel_aspect_y = 100.0
scene.render.fps = 25
scene.render.dither_intensity = 0.0
scene.render.use_compositing = False
scene.render.use_sequencer = False
scene.render.bake_margin = 2
scene.render.bake_bias = 0.0
scene.render.use_stamp_time = False
scene.render.use_stamp_date = False
scene.render.use_stamp_frame = False
scene.render.use_stamp_camera = False
scene.render.use_stamp_scene = False
scene.render.use_stamp_filename = False
scene.render.use_stamp_render_time = False
scene.render.stamp_font_size = 0
scene.cycles.use_denoising = False
scene.cycles.samples = 10
scene.cycles.sampling_pattern = 'TABULATED_SOBOL'
scene.cycles.light_sampling_threshold = 0.0
scene.cycles.use_adaptive_sampling = False
scene.cycles.use_light_tree = False
scene.cycles.blur_glossy = 0.0
scene.cycles.volume_bounces = 1
scene.cycles.pixel_filter_type = 'GAUSSIAN'
scene.cycles.sample_clamp_indirect = 0.0
scene.view_settings.view_transform = 'Raw'
bpy.context.view_layer.update()
